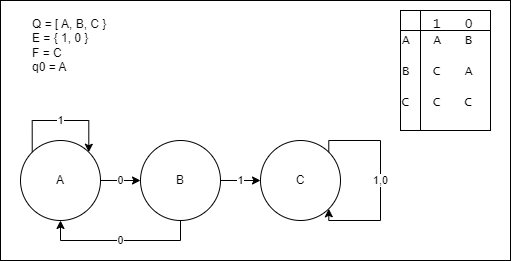

The diagram above was exported from draw.io. Its source (the exported page's mxGraphModel, read from the mxfile embedded in the PNG):
<mxGraphModel dx="1222" dy="626" grid="1" gridSize="10" guides="1" tooltips="1" connect="1" arrows="1" fold="1" page="1" pageScale="1" pageWidth="827" pageHeight="1169" math="0" shadow="0">
  <root>
    <mxCell id="WIyWlLk6GJQsqaUBKTNV-0" />
    <mxCell id="WIyWlLk6GJQsqaUBKTNV-1" parent="WIyWlLk6GJQsqaUBKTNV-0" />
    <mxCell id="hdp8Khd-VuXLBiLJvHrv-8" value="" style="rounded=0;whiteSpace=wrap;html=1;" vertex="1" parent="WIyWlLk6GJQsqaUBKTNV-1">
      <mxGeometry x="100" y="100" width="510" height="260" as="geometry" />
    </mxCell>
    <mxCell id="hdp8Khd-VuXLBiLJvHrv-3" value="0" style="edgeStyle=orthogonalEdgeStyle;rounded=0;orthogonalLoop=1;jettySize=auto;html=1;exitX=1;exitY=0.5;exitDx=0;exitDy=0;entryX=0;entryY=0.5;entryDx=0;entryDy=0;" edge="1" parent="WIyWlLk6GJQsqaUBKTNV-1" source="hdp8Khd-VuXLBiLJvHrv-0" target="hdp8Khd-VuXLBiLJvHrv-1">
      <mxGeometry relative="1" as="geometry" />
    </mxCell>
    <mxCell id="hdp8Khd-VuXLBiLJvHrv-0" value="A" style="ellipse;whiteSpace=wrap;html=1;aspect=fixed;" vertex="1" parent="WIyWlLk6GJQsqaUBKTNV-1">
      <mxGeometry x="120" y="240" width="80" height="80" as="geometry" />
    </mxCell>
    <mxCell id="hdp8Khd-VuXLBiLJvHrv-4" value="1" style="edgeStyle=orthogonalEdgeStyle;rounded=0;orthogonalLoop=1;jettySize=auto;html=1;exitX=1;exitY=0.5;exitDx=0;exitDy=0;entryX=0;entryY=0.5;entryDx=0;entryDy=0;" edge="1" parent="WIyWlLk6GJQsqaUBKTNV-1" source="hdp8Khd-VuXLBiLJvHrv-1" target="hdp8Khd-VuXLBiLJvHrv-2">
      <mxGeometry relative="1" as="geometry" />
    </mxCell>
    <mxCell id="hdp8Khd-VuXLBiLJvHrv-5" value="0" style="edgeStyle=orthogonalEdgeStyle;rounded=0;orthogonalLoop=1;jettySize=auto;html=1;exitX=0.5;exitY=1;exitDx=0;exitDy=0;entryX=0.5;entryY=1;entryDx=0;entryDy=0;" edge="1" parent="WIyWlLk6GJQsqaUBKTNV-1" source="hdp8Khd-VuXLBiLJvHrv-1" target="hdp8Khd-VuXLBiLJvHrv-0">
      <mxGeometry relative="1" as="geometry" />
    </mxCell>
    <mxCell id="hdp8Khd-VuXLBiLJvHrv-1" value="B" style="ellipse;whiteSpace=wrap;html=1;aspect=fixed;" vertex="1" parent="WIyWlLk6GJQsqaUBKTNV-1">
      <mxGeometry x="240" y="240" width="80" height="80" as="geometry" />
    </mxCell>
    <mxCell id="hdp8Khd-VuXLBiLJvHrv-2" value="C" style="ellipse;whiteSpace=wrap;html=1;aspect=fixed;" vertex="1" parent="WIyWlLk6GJQsqaUBKTNV-1">
      <mxGeometry x="360" y="240" width="80" height="80" as="geometry" />
    </mxCell>
    <mxCell id="hdp8Khd-VuXLBiLJvHrv-6" value="1" style="edgeStyle=orthogonalEdgeStyle;rounded=0;orthogonalLoop=1;jettySize=auto;html=1;exitX=0;exitY=0;exitDx=0;exitDy=0;entryX=1;entryY=0;entryDx=0;entryDy=0;" edge="1" parent="WIyWlLk6GJQsqaUBKTNV-1" source="hdp8Khd-VuXLBiLJvHrv-0" target="hdp8Khd-VuXLBiLJvHrv-0">
      <mxGeometry relative="1" as="geometry">
        <Array as="points">
          <mxPoint x="132" y="220" />
          <mxPoint x="188" y="220" />
        </Array>
      </mxGeometry>
    </mxCell>
    <mxCell id="hdp8Khd-VuXLBiLJvHrv-7" value="1,0" style="edgeStyle=orthogonalEdgeStyle;rounded=0;orthogonalLoop=1;jettySize=auto;html=1;exitX=1;exitY=0;exitDx=0;exitDy=0;entryX=1;entryY=1;entryDx=0;entryDy=0;" edge="1" parent="WIyWlLk6GJQsqaUBKTNV-1" source="hdp8Khd-VuXLBiLJvHrv-2" target="hdp8Khd-VuXLBiLJvHrv-2">
      <mxGeometry relative="1" as="geometry">
        <Array as="points">
          <mxPoint x="428" y="240" />
          <mxPoint x="480" y="240" />
          <mxPoint x="480" y="320" />
          <mxPoint x="428" y="320" />
        </Array>
      </mxGeometry>
    </mxCell>
    <mxCell id="hdp8Khd-VuXLBiLJvHrv-9" value="Q = [ A, B, C }&lt;br&gt;E = { 1, 0 }&lt;br&gt;F = C&lt;br&gt;q0 = A" style="text;html=1;strokeColor=none;fillColor=none;align=left;verticalAlign=top;whiteSpace=wrap;rounded=0;" vertex="1" parent="WIyWlLk6GJQsqaUBKTNV-1">
      <mxGeometry x="130" y="110" width="180" height="60" as="geometry" />
    </mxCell>
    <mxCell id="hdp8Khd-VuXLBiLJvHrv-10" value="&amp;nbsp; &amp;nbsp; 1&amp;nbsp; &amp;nbsp;0&lt;br style=&quot;font-size: 13px;&quot;&gt;A&amp;nbsp; &amp;nbsp;A&amp;nbsp; &amp;nbsp;B&lt;br style=&quot;font-size: 13px;&quot;&gt;&lt;br style=&quot;font-size: 13px;&quot;&gt;B&amp;nbsp; &amp;nbsp;C&amp;nbsp; &amp;nbsp;A&lt;br style=&quot;font-size: 13px;&quot;&gt;&lt;br style=&quot;font-size: 13px;&quot;&gt;C&amp;nbsp; &amp;nbsp;C&amp;nbsp; &amp;nbsp;C" style="shape=internalStorage;whiteSpace=wrap;html=1;backgroundOutline=1;align=left;verticalAlign=top;fontFamily=Lucida Console;fontSize=13;dx=20;dy=20;" vertex="1" parent="WIyWlLk6GJQsqaUBKTNV-1">
      <mxGeometry x="500" y="110" width="90" height="120" as="geometry" />
    </mxCell>
  </root>
</mxGraphModel>